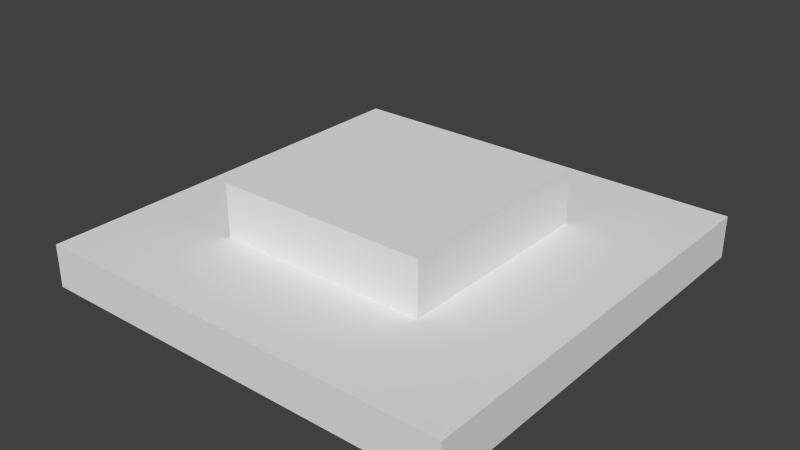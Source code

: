 # Source: basicButton.blend  (saved by Blender 2.68.0; exported with 4.5.12 LTS)
import bpy
from mathutils import Matrix  # noqa: F401  (used for matrix-valued properties, if any)

bpy.ops.wm.read_factory_settings(use_empty=True)
scene = bpy.context.scene
scene.name = 'Scene'

# ---- collections
col_collection_1 = bpy.data.collections.new('Collection 1'); scene.collection.children.link(col_collection_1)

# ---- materials (node trees are filled in below, after node groups)
mat_material = bpy.data.materials.new('Material')
mat_material.alpha_threshold = 0.0
mat_material.use_transparent_shadow = False
mat_material.roughness = 0.5
mat_material.line_color = (0.0, 0.0, 0.0, 1.0)

# ---- material node trees

# ---- world
world_world = bpy.data.worlds.new('World'); scene.world = world_world
world_world.color = (0.05088, 0.05088, 0.05088)
world_world.use_sun_shadow = False
world_world.sun_shadow_jitter_overblur = 0.0
world_world.cycles.sampling_method = 'MANUAL'
world_world.cycles.sample_map_resolution = 256

# ---- meshes
me_cube_001 = bpy.data.meshes.new('Cube.001')
me_cube_001.from_pydata([(1.0, 1.0, -1.0), (1.0, -1.0, -1.0), (-1.0, -1.0, -1.0), (-1.0, 1.0, -1.0), (1.0, 1.0, 1.0), (1.0, -1.0, 1.0), (-1.0, -1.0, 1.0), (-1.0, 1.0, 1.0)], [], [(0, 1, 2, 3), (4, 7, 6, 5), (0, 4, 5, 1), (1, 5, 6, 2), (2, 6, 7, 3), (4, 0, 3, 7)])
me_cube_001.materials.append(mat_material)
me_cube_001.use_remesh_preserve_volume = False
me_cube_001.use_remesh_preserve_attributes = False
me_cube_001.use_mirror_vertex_groups = False
me_cube_001.update()
me_cube = bpy.data.meshes.new('Cube')
me_cube.from_pydata([(1.0, 1.0, -1.0), (1.0, -1.0, -1.0), (-1.0, -1.0, -1.0), (-1.0, 1.0, -1.0), (1.0, 1.0, 1.0), (1.0, -1.0, 1.0), (-1.0, -1.0, 1.0), (-1.0, 1.0, 1.0)], [], [(0, 1, 2, 3), (4, 7, 6, 5), (0, 4, 5, 1), (1, 5, 6, 2), (2, 6, 7, 3), (4, 0, 3, 7)])
me_cube.materials.append(mat_material)
me_cube.use_remesh_preserve_volume = False
me_cube.use_remesh_preserve_attributes = False
me_cube.use_mirror_vertex_groups = False
me_cube.update()

# ---- objects
ob_cube_001 = bpy.data.objects.new('Cube.001', me_cube_001)
ob_cube = bpy.data.objects.new('Cube', me_cube)

# ---- transforms, parenting, visibility, modifiers, constraints
ob_cube_001.location = (0.0, 0.0, 0.07439)
ob_cube_001.scale = (0.25, 0.25, 0.1)
ob_cube_001.lock_rotations_4d = False
ob_cube_001.empty_display_type = 'ARROWS'
ob_cube_001.lineart.crease_threshold = 0.0
ob_cube.location = (0.0, 0.0, 0.0)
ob_cube.scale = (0.5, 0.5, 0.05)
ob_cube.lock_rotations_4d = False
ob_cube.empty_display_type = 'ARROWS'
ob_cube.lineart.crease_threshold = 0.0

# ---- collection membership
col_collection_1.objects.link(ob_cube_001)
col_collection_1.objects.link(ob_cube)

# ---- scene / render settings (as saved in the file)
scene.frame_start = 1; scene.frame_end = 250; scene.frame_set(1)
scene.render.engine = 'BLENDER_EEVEE_NEXT'
scene.render.image_settings.color_mode = 'RGB'
scene.render.image_settings.compression = 90
scene.render.resolution_percentage = 50
scene.render.dither_intensity = 0.0
scene.cycles.use_denoising = False
scene.cycles.samples = 10
scene.cycles.sampling_pattern = 'TABULATED_SOBOL'
scene.cycles.light_sampling_threshold = 0.0
scene.cycles.use_adaptive_sampling = False
scene.cycles.use_light_tree = False
scene.cycles.blur_glossy = 0.0
scene.cycles.volume_bounces = 1
scene.cycles.pixel_filter_type = 'GAUSSIAN'
scene.cycles.sample_clamp_indirect = 0.0
scene.view_settings.view_transform = 'Standard'
bpy.context.view_layer.update()

# ---- added for rendering (the .blend has no active camera and no usable light): camera, sun
cam_auto = bpy.data.cameras.new('AutoCamera')
cam_auto.lens = 50.0
cam_auto.sensor_width = 36.0
cam_auto.clip_end = 1000.0
ob_auto_camera = bpy.data.objects.new('AutoCamera', cam_auto)
scene.collection.objects.link(ob_auto_camera)
ob_auto_camera.location = (1.32483, -1.5898, 1.12206)
ob_auto_camera.rotation_euler = (1.09748, -7.21219e-08, 0.694738)
scene.camera = ob_auto_camera
light_auto_sun = bpy.data.lights.new('AutoSun', 'SUN')
light_auto_sun.energy = 3.0
light_auto_sun.angle = 0.0523599
ob_auto_sun = bpy.data.objects.new('AutoSun', light_auto_sun)
scene.collection.objects.link(ob_auto_sun)
ob_auto_sun.rotation_euler = (0.872665, 0.174533, 0.523599)
bpy.context.view_layer.update()
